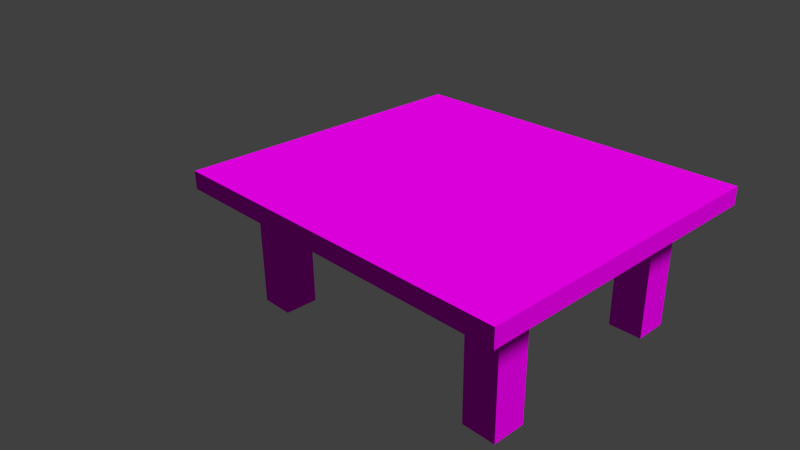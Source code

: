 # Source: T__Tisch.blend  (saved by Blender 2.75.0; exported with 4.5.12 LTS)
import bpy
from mathutils import Matrix  # noqa: F401  (used for matrix-valued properties, if any)

bpy.ops.wm.read_factory_settings(use_empty=True)
scene = bpy.context.scene
scene.name = 'Scene'

# ---- collections
col_collection_1 = bpy.data.collections.new('Collection 1'); scene.collection.children.link(col_collection_1)

# ---- images (referenced by path relative to the original .blend; pixels are not part of the script)
import os
ASSET_DIR = os.environ.get("B2B_ASSET_DIR", "")  # directory of the original .blend (textures are referenced by path, not embedded)
HERE = os.path.dirname(os.path.abspath(__file__))  # packed textures are extracted next to this script under _unpacked/

def load_image(name, relpath, width, height, colorspace="sRGB"):
    """Load a texture the original file referenced (path relative to the .blend, or extracted next to this script)."""
    p = next((c for c in (os.path.join(HERE, relpath), os.path.join(ASSET_DIR, relpath)) if relpath and os.path.exists(c)), "")
    if p:
        img = bpy.data.images.load(p, check_existing=True)
        img.name = name
    else:  # same state as the original file: an image datablock whose file is absent (Cycles renders it pink)
        img = bpy.data.images.new(name, width, height)
        img.source = "FILE"
        img.filepath = "//" + (relpath or name)
    img.colorspace_settings.name = colorspace
    return img
img_boat4_jpg = load_image('boat4.jpg', 'boat4.jpg', 1024, 1024, 'sRGB')

# ---- materials (node trees are filled in below, after node groups)
mat_material_004 = bpy.data.materials.new('Material.004')
mat_material_004.alpha_threshold = 0.0
mat_material_004.diffuse_color = (0.2874, 0.1022, 0.02416, 1.0)
mat_material_004.specular_color = (0.2874, 0.1022, 0.02416)
mat_material_004.roughness = 0.5

# ---- material node trees
mat_material_004.use_nodes = True; mat_material_004.node_tree.nodes.clear()
_N = mat_material_004.node_tree.nodes; _L = mat_material_004.node_tree.links
n0 = _N.new('ShaderNodeOutputMaterial'); n0.name = 'Material Output'; n0.location = (482, 174)
n1 = _N.new('ShaderNodeMixShader'); n1.name = 'Mix Shader'; n1.location = (308, 228)
n2 = _N.new('ShaderNodeBump'); n2.name = 'Bump'; n2.location = (-381, -19)
n2.invert = True
n2.inputs[0].default_value = 0.7545
n2.inputs[1].default_value = 0.1
n2.inputs[2].default_value = 1.0
n3 = _N.new('ShaderNodeTexImage'); n3.name = 'Image Texture'; n3.location = (-550, 280)
n3.width = 121
n3.image = img_boat4_jpg
n4 = _N.new('ShaderNodeTexImage'); n4.name = 'Image Texture.001'; n4.location = (-619, 30)
n4.width = 121
n4.image = img_boat4_jpg
n5 = _N.new('ShaderNodeBsdfAnisotropic'); n5.name = 'Glossy BSDF'; n5.location = (-22, 114)
n5.distribution = 'GGX'
n5.inputs[1].default_value = 0.3028
n6 = _N.new('ShaderNodeBsdfDiffuse'); n6.name = 'Diffuse BSDF'; n6.location = (-14, 283)
_L.new(n6.outputs[0], n1.inputs[1])
_L.new(n1.outputs[0], n0.inputs[0])
_L.new(n5.outputs[0], n1.inputs[2])
_L.new(n3.outputs[0], n6.inputs[0])
_L.new(n3.outputs[0], n5.inputs[0])
_L.new(n4.outputs[0], n2.inputs[3])
_L.new(n2.outputs[0], n6.inputs[2])
_L.new(n2.outputs[0], n5.inputs[4])
n0.is_active_output = True

# ---- world
world_world = bpy.data.worlds.new('World'); scene.world = world_world
world_world.color = (0.05088, 0.05088, 0.05088)
world_world.use_sun_shadow = False
world_world.sun_shadow_jitter_overblur = 0.0
world_world.cycles.sampling_method = 'MANUAL'
world_world.cycles.sample_map_resolution = 256

# ---- cameras
cam_camera = bpy.data.cameras.new('Camera')
cam_camera.clip_end = 100.0
cam_camera.lens = 35.0
cam_camera.sensor_width = 32.0
cam_camera.sensor_height = 18.0
cam_camera.ortho_scale = 7.314
cam_camera.dof.focus_distance = 0.0

# ---- lights
light_lamp = bpy.data.lights.new('Lamp', 'SUN')
light_lamp.transmission_factor = 0.0
light_lamp.cutoff_distance = 30.0
light_lamp.angle = 0.1993
light_lamp.energy = 5.0
light_lamp.shadow_buffer_clip_start = 1.001
light_lamp.shadow_soft_size = 0.1
light_lamp.shadow_cascade_max_distance = 1000.0
light_lamp.cycles.use_multiple_importance_sampling = False

# ---- meshes
me_cube_001 = bpy.data.meshes.new('Cube.001')
me_cube_001.from_pydata([(-16.25, 11.0, -1.0), (-16.25, 11.0, 1.0), (-16.25, 13.0, -1.0), (-16.25, 13.0, 1.0), (-14.25, 11.0, -1.0), (-14.25, 11.0, 1.0), (-14.25, 13.0, -1.0), (-14.25, 13.0, 1.0), (-1.17, 11.0, -1.0), (-1.17, 11.0, 1.0), (-1.17, 13.0, -1.0), (-1.17, 13.0, 1.0), (0.8303, 11.0, -1.0), (0.8303, 11.0, 1.0), (0.8303, 13.0, -1.0), (0.8303, 13.0, 1.0), (-1.0, -1.0, -1.0), (-1.0, -1.0, 1.0), (-1.0, 1.0, -1.0), (-1.0, 1.0, 1.0), (1.0, -1.0, -1.0), (1.0, -1.0, 1.0), (1.0, 1.0, -1.0), (1.0, 1.0, 1.0), (-16.49, -1.0, -1.0), (-16.49, -1.0, 1.0), (-16.49, 1.0, -1.0), (-16.49, 1.0, 1.0), (-14.49, -1.0, -1.0), (-14.49, -1.0, 1.0), (-14.49, 1.0, -1.0), (-14.49, 1.0, 1.0), (2.989, 14.73, 0.8496), (2.989, -3.729, 0.8496), (-18.11, -3.729, 0.8496), (-18.11, 14.73, 0.8496), (2.989, 14.73, 1.113), (2.989, -3.729, 1.113), (-18.11, -3.729, 1.113), (-18.11, 14.73, 1.113)], [], [(1, 3, 2, 0), (3, 7, 6, 2), (7, 5, 4, 6), (5, 1, 0, 4), (0, 2, 6, 4), (5, 7, 3, 1), (9, 11, 10, 8), (11, 15, 14, 10), (15, 13, 12, 14), (13, 9, 8, 12), (8, 10, 14, 12), (13, 15, 11, 9), (17, 19, 18, 16), (19, 23, 22, 18), (23, 21, 20, 22), (21, 17, 16, 20), (16, 18, 22, 20), (21, 23, 19, 17), (25, 27, 26, 24), (27, 31, 30, 26), (31, 29, 28, 30), (29, 25, 24, 28), (24, 26, 30, 28), (29, 31, 27, 25), (32, 33, 34, 35), (36, 39, 38, 37), (32, 36, 37, 33), (33, 37, 38, 34), (34, 38, 39, 35), (36, 32, 35, 39)])
_uv = me_cube_001.uv_layers.new(name='UVMap')
_uv.uv.foreach_set('vector', [-1.421, 1.55, -1.421, 1.343, -1.218, 1.343, -1.218, 1.55, 0.8069, 1.55, 1.009, 1.55, 1.009, 1.757, 0.8069, 1.757, -0.408, 1.55, -0.408, 1.343, -0.2056, 1.343, -0.2056, 1.55, -1.421, 1.55, -1.218, 1.55, -1.218, 1.757, -1.421, 1.757, 0.4019, 1.757, 0.4019, 1.55, 0.6044, 1.55, 0.6044, 1.757, -0.408, 1.343, -0.408, 1.55, -0.6105, 1.55, -0.6105, 1.343, -0.6105, 1.757, -0.6105, 1.55, -0.408, 1.55, -0.408, 1.757, -1.218, 1.55, -1.016, 1.55, -1.016, 1.757, -1.218, 1.757, 0.6044, 1.55, 0.6044, 1.343, 0.8069, 1.343, 0.8069, 1.55, -0.2056, 1.343, -0.003063, 1.343, -0.003063, 1.55, -0.2056, 1.55, -0.408, 1.757, -0.408, 1.55, -0.2056, 1.55, -0.2056, 1.757, 0.1994, 1.55, 0.1994, 1.757, -0.003063, 1.757, -0.003063, 1.55, -1.016, 1.757, -1.016, 1.55, -0.813, 1.55, -0.813, 1.757, -1.218, 1.55, -1.218, 1.343, -1.016, 1.343, -1.016, 1.55, -1.016, 1.55, -1.016, 1.343, -0.813, 1.343, -0.813, 1.55, -0.813, 1.55, -0.813, 1.343, -0.6105, 1.343, -0.6105, 1.55, -0.003063, 1.55, -0.003063, 1.757, -0.2056, 1.757, -0.2056, 1.55, 0.4019, 1.343, 0.6044, 1.343, 0.6044, 1.55, 0.4019, 1.55, 0.6044, 1.757, 0.6044, 1.55, 0.8069, 1.55, 0.8069, 1.757, -0.003063, 1.55, -0.003063, 1.343, 0.1994, 1.343, 0.1994, 1.55, 0.1994, 1.757, 0.1994, 1.55, 0.4019, 1.55, 0.4019, 1.757, 0.1994, 1.343, 0.4019, 1.343, 0.4019, 1.55, 0.1994, 1.55, 1.009, 1.55, 0.8069, 1.55, 0.8069, 1.343, 1.009, 1.343, -0.813, 1.55, -0.6105, 1.55, -0.6105, 1.757, -0.813, 1.757, 0.4482, -0.8385, 2.317, -0.8385, 2.317, 1.343, 0.4482, 1.343, 0.4482, -0.8385, 0.4482, 1.343, -1.421, 1.343, -1.421, -0.8385, 2.37, -0.8385, 2.397, -0.8385, 2.397, 1.07, 2.37, 1.07, 2.344, -0.8385, 2.37, -0.8385, 2.37, 1.343, 2.344, 1.343, 2.37, 1.07, 2.397, 1.07, 2.397, 2.979, 2.37, 2.979, 2.317, -0.8385, 2.344, -0.8385, 2.344, 1.343, 2.317, 1.343])
me_cube_001.materials.append(mat_material_004)
me_cube_001.use_remesh_preserve_volume = False
me_cube_001.use_remesh_preserve_attributes = False
me_cube_001.use_mirror_vertex_groups = False
me_cube_001.update()

# ---- objects
ob_cube_002 = bpy.data.objects.new('Cube.002', me_cube_001)
ob_lamp = bpy.data.objects.new('Lamp', light_lamp)
ob_camera = bpy.data.objects.new('Camera', cam_camera)

# ---- transforms, parenting, visibility, modifiers, constraints
ob_cube_002.location = (2.793, -0.842, 0.2663)
ob_cube_002.scale = (0.2258, 0.2258, 0.903)
ob_cube_002.lineart.crease_threshold = 0.0
ob_lamp.location = (4.076, 1.005, 5.904)
ob_lamp.rotation_euler = (0.6503, 0.05522, 1.866)
ob_lamp.lock_rotations_4d = False
ob_lamp.empty_display_type = 'ARROWS'
ob_lamp.color = (0.0, 0.0, 0.0, 0.0)
ob_lamp.lineart.crease_threshold = 0.0
ob_camera.location = (7.481, -6.508, 5.344)
ob_camera.rotation_euler = (1.109, 0.01082, 0.8149)
ob_camera.lock_rotations_4d = False
ob_camera.empty_display_type = 'ARROWS'
ob_camera.color = (0.0, 0.0, 0.0, 0.0)
ob_camera.display_type = 'WIRE'
ob_camera.lineart.crease_threshold = 0.0

# ---- collection membership
col_collection_1.objects.link(ob_cube_002)
col_collection_1.objects.link(ob_lamp)
col_collection_1.objects.link(ob_camera)

# ---- scene / render settings (as saved in the file)
scene.camera = ob_camera
scene.frame_start = 1; scene.frame_end = 250; scene.frame_set(1)
scene.render.engine = 'CYCLES'
scene.render.resolution_percentage = 50
scene.render.dither_intensity = 0.0
scene.cycles.use_denoising = False
scene.cycles.samples = 10
scene.cycles.sampling_pattern = 'TABULATED_SOBOL'
scene.cycles.light_sampling_threshold = 0.0
scene.cycles.use_adaptive_sampling = False
scene.cycles.use_light_tree = False
scene.cycles.blur_glossy = 0.0
scene.cycles.pixel_filter_type = 'GAUSSIAN'
scene.cycles.sample_clamp_indirect = 0.0
scene.view_settings.view_transform = 'Standard'
bpy.context.view_layer.update()
